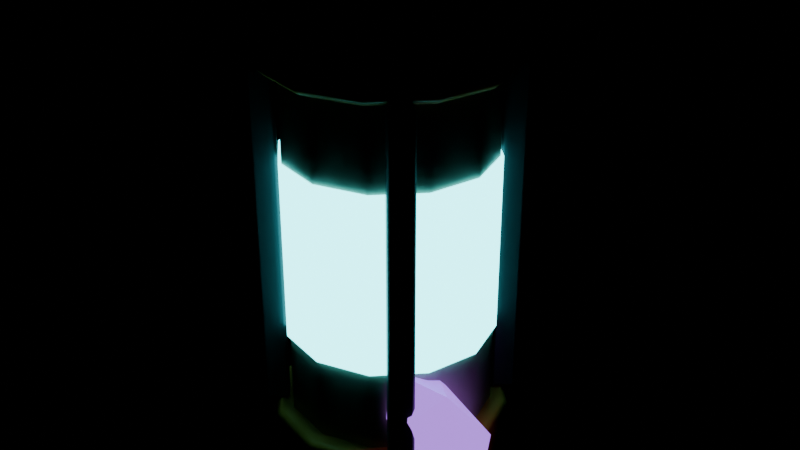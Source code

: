 # Source: TC_PICKUP_PowerCore_V1.blend  (saved by Blender 4.0.36; exported with 4.5.12 LTS)
import bpy
from mathutils import Matrix  # noqa: F401  (used for matrix-valued properties, if any)

bpy.ops.wm.read_factory_settings(use_empty=True)
scene = bpy.context.scene
scene.name = 'Scene'

# ---- materials (node trees are filled in below, after node groups)
mat_tc_mvp_hullbeige = bpy.data.materials.new('TC_MVP_HullBeige')
mat_tc_mvp_hullbeige.use_transparent_shadow = False
mat_tc_post_corecyan = bpy.data.materials.new('TC_POST_CoreCyan')
mat_tc_post_corecyan.use_transparent_shadow = False
mat_tc_mvp_orangepaint = bpy.data.materials.new('TC_MVP_OrangePaint')
mat_tc_mvp_orangepaint.use_transparent_shadow = False
mat_tc_mvp_darkmetal = bpy.data.materials.new('TC_MVP_DarkMetal')
mat_tc_mvp_darkmetal.use_transparent_shadow = False
mat_tc_mvp_purplecrystal = bpy.data.materials.new('TC_MVP_PurpleCrystal')
mat_tc_mvp_purplecrystal.use_transparent_shadow = False
mat_tc_mvp_aliencarbon = bpy.data.materials.new('TC_MVP_AlienCarbon')
mat_tc_mvp_aliencarbon.use_transparent_shadow = False

# ---- material node trees
mat_tc_mvp_hullbeige.use_nodes = True; mat_tc_mvp_hullbeige.node_tree.nodes.clear()
_N = mat_tc_mvp_hullbeige.node_tree.nodes; _L = mat_tc_mvp_hullbeige.node_tree.links
n0 = _N.new('ShaderNodeBsdfPrincipled'); n0.name = 'Principled BSDF'; n0.location = (10, 300)
n0.inputs[0].default_value = (0.478, 0.435, 0.356, 1.0)
n0.inputs[1].default_value = 0.12
n0.inputs[2].default_value = 0.62
n0.inputs[3].default_value = 1.45
n1 = _N.new('ShaderNodeOutputMaterial'); n1.name = 'Material Output'; n1.location = (300, 300)
_L.new(n0.outputs[0], n1.inputs[0])
n1.is_active_output = True
mat_tc_post_corecyan.use_nodes = True; mat_tc_post_corecyan.node_tree.nodes.clear()
_N = mat_tc_post_corecyan.node_tree.nodes; _L = mat_tc_post_corecyan.node_tree.links
n0 = _N.new('ShaderNodeBsdfPrincipled'); n0.name = 'Principled BSDF'; n0.location = (10, 300)
n0.inputs[0].default_value = (0.0, 0.03, 0.04, 1.0)
n0.inputs[2].default_value = 0.2
n0.inputs[3].default_value = 1.45
n0.inputs[27].default_value = (0.1, 0.85, 0.9, 1.0)
n0.inputs[28].default_value = 6.0
n1 = _N.new('ShaderNodeOutputMaterial'); n1.name = 'Material Output'; n1.location = (300, 300)
_L.new(n0.outputs[0], n1.inputs[0])
n1.is_active_output = True
mat_tc_mvp_orangepaint.use_nodes = True; mat_tc_mvp_orangepaint.node_tree.nodes.clear()
_N = mat_tc_mvp_orangepaint.node_tree.nodes; _L = mat_tc_mvp_orangepaint.node_tree.links
n0 = _N.new('ShaderNodeBsdfPrincipled'); n0.name = 'Principled BSDF'; n0.location = (10, 300)
n0.inputs[0].default_value = (0.72, 0.23, 0.035, 1.0)
n0.inputs[2].default_value = 0.42
n0.inputs[3].default_value = 1.45
n1 = _N.new('ShaderNodeOutputMaterial'); n1.name = 'Material Output'; n1.location = (300, 300)
_L.new(n0.outputs[0], n1.inputs[0])
n1.is_active_output = True
mat_tc_mvp_darkmetal.use_nodes = True; mat_tc_mvp_darkmetal.node_tree.nodes.clear()
_N = mat_tc_mvp_darkmetal.node_tree.nodes; _L = mat_tc_mvp_darkmetal.node_tree.links
n0 = _N.new('ShaderNodeBsdfPrincipled'); n0.name = 'Principled BSDF'; n0.location = (10, 300)
n0.inputs[0].default_value = (0.045, 0.05, 0.058, 1.0)
n0.inputs[1].default_value = 0.65
n0.inputs[2].default_value = 0.48
n0.inputs[3].default_value = 1.45
n1 = _N.new('ShaderNodeOutputMaterial'); n1.name = 'Material Output'; n1.location = (300, 300)
_L.new(n0.outputs[0], n1.inputs[0])
n1.is_active_output = True
mat_tc_mvp_purplecrystal.use_nodes = True; mat_tc_mvp_purplecrystal.node_tree.nodes.clear()
_N = mat_tc_mvp_purplecrystal.node_tree.nodes; _L = mat_tc_mvp_purplecrystal.node_tree.links
n0 = _N.new('ShaderNodeBsdfPrincipled'); n0.name = 'Principled BSDF'; n0.location = (10, 300)
n0.inputs[0].default_value = (0.22, 0.08, 0.42, 1.0)
n0.inputs[2].default_value = 0.22
n0.inputs[3].default_value = 1.45
n0.inputs[27].default_value = (0.48, 0.18, 1.0, 1.0)
n0.inputs[28].default_value = 1.4
n1 = _N.new('ShaderNodeOutputMaterial'); n1.name = 'Material Output'; n1.location = (300, 300)
_L.new(n0.outputs[0], n1.inputs[0])
n1.is_active_output = True
mat_tc_mvp_aliencarbon.use_nodes = True; mat_tc_mvp_aliencarbon.node_tree.nodes.clear()
_N = mat_tc_mvp_aliencarbon.node_tree.nodes; _L = mat_tc_mvp_aliencarbon.node_tree.links
n0 = _N.new('ShaderNodeBsdfPrincipled'); n0.name = 'Principled BSDF'; n0.location = (10, 300)
n0.inputs[0].default_value = (0.03, 0.032, 0.04, 1.0)
n0.inputs[1].default_value = 0.55
n0.inputs[2].default_value = 0.38
n0.inputs[3].default_value = 1.45
n1 = _N.new('ShaderNodeOutputMaterial'); n1.name = 'Material Output'; n1.location = (300, 300)
_L.new(n0.outputs[0], n1.inputs[0])
n1.is_active_output = True

# ---- meshes
me_cylinder = bpy.data.meshes.new('Cylinder')
me_cylinder.from_pydata([(0.0, 0.17, 0.14), (0.0, 0.17, 0.76), (0.085, 0.1472, 0.14), (0.085, 0.1472, 0.76), (0.1472, 0.085, 0.14), (0.1472, 0.085, 0.76), (0.17, 0.0, 0.14), (0.17, 0.0, 0.76), (0.1472, -0.085, 0.14), (0.1472, -0.085, 0.76), (0.085, -0.1472, 0.14), (0.085, -0.1472, 0.76), (0.0, -0.17, 0.14), (0.0, -0.17, 0.76), (-0.085, -0.1472, 0.14), (-0.085, -0.1472, 0.76), (-0.1472, -0.085, 0.14), (-0.1472, -0.085, 0.76), (-0.17, 0.0, 0.14), (-0.17, 0.0, 0.76), (-0.1472, 0.085, 0.14), (-0.1472, 0.085, 0.76), (-0.085, 0.1472, 0.14), (-0.085, 0.1472, 0.76)], [], [(0, 1, 3, 2), (2, 3, 5, 4), (4, 5, 7, 6), (6, 7, 9, 8), (8, 9, 11, 10), (10, 11, 13, 12), (12, 13, 15, 14), (14, 15, 17, 16), (16, 17, 19, 18), (18, 19, 21, 20), (3, 1, 23, 21, 19, 17, 15, 13, 11, 9, 7, 5), (20, 21, 23, 22), (22, 23, 1, 0), (0, 2, 4, 6, 8, 10, 12, 14, 16, 18, 20, 22)])
_uv = me_cylinder.uv_layers.new(name='UVMap')
_uv.uv.foreach_set('vector', [1.0, 0.5, 1.0, 1.0, 0.9167, 1.0, 0.9167, 0.5, 0.9167, 0.5, 0.9167, 1.0, 0.8333, 1.0, 0.8333, 0.5, 0.8333, 0.5, 0.8333, 1.0, 0.75, 1.0, 0.75, 0.5, 0.75, 0.5, 0.75, 1.0, 0.6667, 1.0, 0.6667, 0.5, 0.6667, 0.5, 0.6667, 1.0, 0.5833, 1.0, 0.5833, 0.5, 0.5833, 0.5, 0.5833, 1.0, 0.5, 1.0, 0.5, 0.5, 0.5, 0.5, 0.5, 1.0, 0.4167, 1.0, 0.4167, 0.5, 0.4167, 0.5, 0.4167, 1.0, 0.3333, 1.0, 0.3333, 0.5, 0.3333, 0.5, 0.3333, 1.0, 0.25, 1.0, 0.25, 0.5, 0.25, 0.5, 0.25, 1.0, 0.1667, 1.0, 0.1667, 0.5, 0.37, 0.4578, 0.25, 0.49, 0.13, 0.4578, 0.04215, 0.37, 0.01, 0.25, 0.04215, 0.13, 0.13, 0.04215, 0.25, 0.01, 0.37, 0.04215, 0.4578, 0.13, 0.49, 0.25, 0.4578, 0.37, 0.1667, 0.5, 0.1667, 1.0, 0.08333, 1.0, 0.08333, 0.5, 0.08333, 0.5, 0.08333, 1.0, 7.451e-08, 1.0, 7.451e-08, 0.5, 0.75, 0.49, 0.87, 0.4578, 0.9578, 0.37, 0.99, 0.25, 0.9578, 0.13, 0.87, 0.04215, 0.75, 0.01, 0.63, 0.04215, 0.5422, 0.13, 0.51, 0.25, 0.5422, 0.37, 0.63, 0.4578])
me_cylinder.materials.append(mat_tc_mvp_hullbeige)
me_cylinder.update()
me_cylinder_001 = bpy.data.meshes.new('Cylinder.001')
me_cylinder_001.from_pydata([(0.0, 0.175, 0.3), (0.0, 0.175, 0.6), (0.0875, 0.1516, 0.3), (0.0875, 0.1516, 0.6), (0.1516, 0.0875, 0.3), (0.1516, 0.0875, 0.6), (0.175, 0.0, 0.3), (0.175, 0.0, 0.6), (0.1516, -0.0875, 0.3), (0.1516, -0.0875, 0.6), (0.0875, -0.1516, 0.3), (0.0875, -0.1516, 0.6), (0.0, -0.175, 0.3), (0.0, -0.175, 0.6), (-0.0875, -0.1516, 0.3), (-0.0875, -0.1516, 0.6), (-0.1516, -0.0875, 0.3), (-0.1516, -0.0875, 0.6), (-0.175, 0.0, 0.3), (-0.175, 0.0, 0.6), (-0.1516, 0.0875, 0.3), (-0.1516, 0.0875, 0.6), (-0.0875, 0.1516, 0.3), (-0.0875, 0.1516, 0.6)], [], [(0, 1, 3, 2), (2, 3, 5, 4), (4, 5, 7, 6), (6, 7, 9, 8), (8, 9, 11, 10), (10, 11, 13, 12), (12, 13, 15, 14), (14, 15, 17, 16), (16, 17, 19, 18), (18, 19, 21, 20), (3, 1, 23, 21, 19, 17, 15, 13, 11, 9, 7, 5), (20, 21, 23, 22), (22, 23, 1, 0), (0, 2, 4, 6, 8, 10, 12, 14, 16, 18, 20, 22)])
_uv = me_cylinder_001.uv_layers.new(name='UVMap')
_uv.uv.foreach_set('vector', [1.0, 0.5, 1.0, 1.0, 0.9167, 1.0, 0.9167, 0.5, 0.9167, 0.5, 0.9167, 1.0, 0.8333, 1.0, 0.8333, 0.5, 0.8333, 0.5, 0.8333, 1.0, 0.75, 1.0, 0.75, 0.5, 0.75, 0.5, 0.75, 1.0, 0.6667, 1.0, 0.6667, 0.5, 0.6667, 0.5, 0.6667, 1.0, 0.5833, 1.0, 0.5833, 0.5, 0.5833, 0.5, 0.5833, 1.0, 0.5, 1.0, 0.5, 0.5, 0.5, 0.5, 0.5, 1.0, 0.4167, 1.0, 0.4167, 0.5, 0.4167, 0.5, 0.4167, 1.0, 0.3333, 1.0, 0.3333, 0.5, 0.3333, 0.5, 0.3333, 1.0, 0.25, 1.0, 0.25, 0.5, 0.25, 0.5, 0.25, 1.0, 0.1667, 1.0, 0.1667, 0.5, 0.37, 0.4578, 0.25, 0.49, 0.13, 0.4578, 0.04215, 0.37, 0.01, 0.25, 0.04215, 0.13, 0.13, 0.04215, 0.25, 0.01, 0.37, 0.04215, 0.4578, 0.13, 0.49, 0.25, 0.4578, 0.37, 0.1667, 0.5, 0.1667, 1.0, 0.08333, 1.0, 0.08333, 0.5, 0.08333, 0.5, 0.08333, 1.0, 7.451e-08, 1.0, 7.451e-08, 0.5, 0.75, 0.49, 0.87, 0.4578, 0.9578, 0.37, 0.99, 0.25, 0.9578, 0.13, 0.87, 0.04215, 0.75, 0.01, 0.63, 0.04215, 0.5422, 0.13, 0.51, 0.25, 0.5422, 0.37, 0.63, 0.4578])
me_cylinder_001.materials.append(mat_tc_post_corecyan)
me_cylinder_001.update()
me_cylinder_002 = bpy.data.meshes.new('Cylinder.002')
me_cylinder_002.from_pydata([(0.0, 0.2, 0.08), (0.0, 0.2, 0.16), (0.1, 0.1732, 0.08), (0.1, 0.1732, 0.16), (0.1732, 0.1, 0.08), (0.1732, 0.1, 0.16), (0.2, 0.0, 0.08), (0.2, 0.0, 0.16), (0.1732, -0.1, 0.08), (0.1732, -0.1, 0.16), (0.1, -0.1732, 0.08), (0.1, -0.1732, 0.16), (0.0, -0.2, 0.08), (0.0, -0.2, 0.16), (-0.1, -0.1732, 0.08), (-0.1, -0.1732, 0.16), (-0.1732, -0.1, 0.08), (-0.1732, -0.1, 0.16), (-0.2, 0.0, 0.08), (-0.2, 0.0, 0.16), (-0.1732, 0.1, 0.08), (-0.1732, 0.1, 0.16), (-0.1, 0.1732, 0.08), (-0.1, 0.1732, 0.16)], [], [(0, 1, 3, 2), (2, 3, 5, 4), (4, 5, 7, 6), (6, 7, 9, 8), (8, 9, 11, 10), (10, 11, 13, 12), (12, 13, 15, 14), (14, 15, 17, 16), (16, 17, 19, 18), (18, 19, 21, 20), (3, 1, 23, 21, 19, 17, 15, 13, 11, 9, 7, 5), (20, 21, 23, 22), (22, 23, 1, 0), (0, 2, 4, 6, 8, 10, 12, 14, 16, 18, 20, 22)])
_uv = me_cylinder_002.uv_layers.new(name='UVMap')
_uv.uv.foreach_set('vector', [1.0, 0.5, 1.0, 1.0, 0.9167, 1.0, 0.9167, 0.5, 0.9167, 0.5, 0.9167, 1.0, 0.8333, 1.0, 0.8333, 0.5, 0.8333, 0.5, 0.8333, 1.0, 0.75, 1.0, 0.75, 0.5, 0.75, 0.5, 0.75, 1.0, 0.6667, 1.0, 0.6667, 0.5, 0.6667, 0.5, 0.6667, 1.0, 0.5833, 1.0, 0.5833, 0.5, 0.5833, 0.5, 0.5833, 1.0, 0.5, 1.0, 0.5, 0.5, 0.5, 0.5, 0.5, 1.0, 0.4167, 1.0, 0.4167, 0.5, 0.4167, 0.5, 0.4167, 1.0, 0.3333, 1.0, 0.3333, 0.5, 0.3333, 0.5, 0.3333, 1.0, 0.25, 1.0, 0.25, 0.5, 0.25, 0.5, 0.25, 1.0, 0.1667, 1.0, 0.1667, 0.5, 0.37, 0.4578, 0.25, 0.49, 0.13, 0.4578, 0.04215, 0.37, 0.01, 0.25, 0.04215, 0.13, 0.13, 0.04215, 0.25, 0.01, 0.37, 0.04215, 0.4578, 0.13, 0.49, 0.25, 0.4578, 0.37, 0.1667, 0.5, 0.1667, 1.0, 0.08333, 1.0, 0.08333, 0.5, 0.08333, 0.5, 0.08333, 1.0, 7.451e-08, 1.0, 7.451e-08, 0.5, 0.75, 0.49, 0.87, 0.4578, 0.9578, 0.37, 0.99, 0.25, 0.9578, 0.13, 0.87, 0.04215, 0.75, 0.01, 0.63, 0.04215, 0.5422, 0.13, 0.51, 0.25, 0.5422, 0.37, 0.63, 0.4578])
me_cylinder_002.materials.append(mat_tc_mvp_orangepaint)
me_cylinder_002.update()
me_cylinder_003 = bpy.data.meshes.new('Cylinder.003')
me_cylinder_003.from_pydata([(0.0, 0.2, 0.74), (0.0, 0.2, 0.82), (0.1, 0.1732, 0.74), (0.1, 0.1732, 0.82), (0.1732, 0.1, 0.74), (0.1732, 0.1, 0.82), (0.2, 0.0, 0.74), (0.2, 0.0, 0.82), (0.1732, -0.1, 0.74), (0.1732, -0.1, 0.82), (0.1, -0.1732, 0.74), (0.1, -0.1732, 0.82), (0.0, -0.2, 0.74), (0.0, -0.2, 0.82), (-0.1, -0.1732, 0.74), (-0.1, -0.1732, 0.82), (-0.1732, -0.1, 0.74), (-0.1732, -0.1, 0.82), (-0.2, 0.0, 0.74), (-0.2, 0.0, 0.82), (-0.1732, 0.1, 0.74), (-0.1732, 0.1, 0.82), (-0.1, 0.1732, 0.74), (-0.1, 0.1732, 0.82)], [], [(0, 1, 3, 2), (2, 3, 5, 4), (4, 5, 7, 6), (6, 7, 9, 8), (8, 9, 11, 10), (10, 11, 13, 12), (12, 13, 15, 14), (14, 15, 17, 16), (16, 17, 19, 18), (18, 19, 21, 20), (3, 1, 23, 21, 19, 17, 15, 13, 11, 9, 7, 5), (20, 21, 23, 22), (22, 23, 1, 0), (0, 2, 4, 6, 8, 10, 12, 14, 16, 18, 20, 22)])
_uv = me_cylinder_003.uv_layers.new(name='UVMap')
_uv.uv.foreach_set('vector', [1.0, 0.5, 1.0, 1.0, 0.9167, 1.0, 0.9167, 0.5, 0.9167, 0.5, 0.9167, 1.0, 0.8333, 1.0, 0.8333, 0.5, 0.8333, 0.5, 0.8333, 1.0, 0.75, 1.0, 0.75, 0.5, 0.75, 0.5, 0.75, 1.0, 0.6667, 1.0, 0.6667, 0.5, 0.6667, 0.5, 0.6667, 1.0, 0.5833, 1.0, 0.5833, 0.5, 0.5833, 0.5, 0.5833, 1.0, 0.5, 1.0, 0.5, 0.5, 0.5, 0.5, 0.5, 1.0, 0.4167, 1.0, 0.4167, 0.5, 0.4167, 0.5, 0.4167, 1.0, 0.3333, 1.0, 0.3333, 0.5, 0.3333, 0.5, 0.3333, 1.0, 0.25, 1.0, 0.25, 0.5, 0.25, 0.5, 0.25, 1.0, 0.1667, 1.0, 0.1667, 0.5, 0.37, 0.4578, 0.25, 0.49, 0.13, 0.4578, 0.04215, 0.37, 0.01, 0.25, 0.04215, 0.13, 0.13, 0.04215, 0.25, 0.01, 0.37, 0.04215, 0.4578, 0.13, 0.49, 0.25, 0.4578, 0.37, 0.1667, 0.5, 0.1667, 1.0, 0.08333, 1.0, 0.08333, 0.5, 0.08333, 0.5, 0.08333, 1.0, 7.451e-08, 1.0, 7.451e-08, 0.5, 0.75, 0.49, 0.87, 0.4578, 0.9578, 0.37, 0.99, 0.25, 0.9578, 0.13, 0.87, 0.04215, 0.75, 0.01, 0.63, 0.04215, 0.5422, 0.13, 0.51, 0.25, 0.5422, 0.37, 0.63, 0.4578])
me_cylinder_003.materials.append(mat_tc_mvp_orangepaint)
me_cylinder_003.update()
me_cylinder_004 = bpy.data.meshes.new('Cylinder.004')
me_cylinder_004.from_pydata([(0.0, 0.07, 0.82), (0.0, 0.07, 0.92), (0.0495, 0.0495, 0.82), (0.0495, 0.0495, 0.92), (0.07, 0.0, 0.82), (0.07, 0.0, 0.92), (0.0495, -0.0495, 0.82), (0.0495, -0.0495, 0.92), (0.0, -0.07, 0.82), (0.0, -0.07, 0.92), (-0.0495, -0.0495, 0.82), (-0.0495, -0.0495, 0.92), (-0.07, 0.0, 0.82), (-0.07, 0.0, 0.92), (-0.0495, 0.0495, 0.82), (-0.0495, 0.0495, 0.92)], [], [(0, 1, 3, 2), (2, 3, 5, 4), (4, 5, 7, 6), (6, 7, 9, 8), (8, 9, 11, 10), (10, 11, 13, 12), (3, 1, 15, 13, 11, 9, 7, 5), (12, 13, 15, 14), (14, 15, 1, 0), (0, 2, 4, 6, 8, 10, 12, 14)])
_uv = me_cylinder_004.uv_layers.new(name='UVMap')
_uv.uv.foreach_set('vector', [1.0, 0.5, 1.0, 1.0, 0.875, 1.0, 0.875, 0.5, 0.875, 0.5, 0.875, 1.0, 0.75, 1.0, 0.75, 0.5, 0.75, 0.5, 0.75, 1.0, 0.625, 1.0, 0.625, 0.5, 0.625, 0.5, 0.625, 1.0, 0.5, 1.0, 0.5, 0.5, 0.5, 0.5, 0.5, 1.0, 0.375, 1.0, 0.375, 0.5, 0.375, 0.5, 0.375, 1.0, 0.25, 1.0, 0.25, 0.5, 0.4197, 0.4197, 0.25, 0.49, 0.08029, 0.4197, 0.01, 0.25, 0.08029, 0.08029, 0.25, 0.01, 0.4197, 0.08029, 0.49, 0.25, 0.25, 0.5, 0.25, 1.0, 0.125, 1.0, 0.125, 0.5, 0.125, 0.5, 0.125, 1.0, 0.0, 1.0, 0.0, 0.5, 0.75, 0.49, 0.9197, 0.4197, 0.99, 0.25, 0.9197, 0.08029, 0.75, 0.01, 0.5803, 0.08029, 0.51, 0.25, 0.5803, 0.4197])
me_cylinder_004.materials.append(mat_tc_mvp_darkmetal)
me_cylinder_004.update()
me_cube = bpy.data.meshes.new('Cube')
me_cube.from_pydata([(0.1344, 0.1061, 0.16), (0.1344, 0.1061, 0.74), (0.1061, 0.1344, 0.16), (0.1061, 0.1344, 0.74), (0.1626, 0.1344, 0.16), (0.1626, 0.1344, 0.74), (0.1344, 0.1626, 0.16), (0.1344, 0.1626, 0.74)], [], [(0, 1, 3, 2), (2, 3, 7, 6), (6, 7, 5, 4), (4, 5, 1, 0), (2, 6, 4, 0), (7, 3, 1, 5)])
_uv = me_cube.uv_layers.new(name='UVMap')
_uv.uv.foreach_set('vector', [0.375, 0.0, 0.625, 0.0, 0.625, 0.25, 0.375, 0.25, 0.375, 0.25, 0.625, 0.25, 0.625, 0.5, 0.375, 0.5, 0.375, 0.5, 0.625, 0.5, 0.625, 0.75, 0.375, 0.75, 0.375, 0.75, 0.625, 0.75, 0.625, 1.0, 0.375, 1.0, 0.125, 0.5, 0.375, 0.5, 0.375, 0.75, 0.125, 0.75, 0.625, 0.5, 0.875, 0.5, 0.875, 0.75, 0.625, 0.75])
me_cube.materials.append(mat_tc_mvp_darkmetal)
me_cube.update()
me_cube_001 = bpy.data.meshes.new('Cube.001')
me_cube_001.from_pydata([(-0.1061, 0.1344, 0.16), (-0.1061, 0.1344, 0.74), (-0.1344, 0.1061, 0.16), (-0.1344, 0.1061, 0.74), (-0.1344, 0.1626, 0.16), (-0.1344, 0.1626, 0.74), (-0.1626, 0.1344, 0.16), (-0.1626, 0.1344, 0.74)], [], [(0, 1, 3, 2), (2, 3, 7, 6), (6, 7, 5, 4), (4, 5, 1, 0), (2, 6, 4, 0), (7, 3, 1, 5)])
_uv = me_cube_001.uv_layers.new(name='UVMap')
_uv.uv.foreach_set('vector', [0.375, 0.0, 0.625, 0.0, 0.625, 0.25, 0.375, 0.25, 0.375, 0.25, 0.625, 0.25, 0.625, 0.5, 0.375, 0.5, 0.375, 0.5, 0.625, 0.5, 0.625, 0.75, 0.375, 0.75, 0.375, 0.75, 0.625, 0.75, 0.625, 1.0, 0.375, 1.0, 0.125, 0.5, 0.375, 0.5, 0.375, 0.75, 0.125, 0.75, 0.625, 0.5, 0.875, 0.5, 0.875, 0.75, 0.625, 0.75])
me_cube_001.materials.append(mat_tc_mvp_darkmetal)
me_cube_001.update()
me_cube_002 = bpy.data.meshes.new('Cube.002')
me_cube_002.from_pydata([(-0.1344, -0.1061, 0.16), (-0.1344, -0.1061, 0.74), (-0.1061, -0.1344, 0.16), (-0.1061, -0.1344, 0.74), (-0.1626, -0.1344, 0.16), (-0.1626, -0.1344, 0.74), (-0.1344, -0.1626, 0.16), (-0.1344, -0.1626, 0.74)], [], [(0, 1, 3, 2), (2, 3, 7, 6), (6, 7, 5, 4), (4, 5, 1, 0), (2, 6, 4, 0), (7, 3, 1, 5)])
_uv = me_cube_002.uv_layers.new(name='UVMap')
_uv.uv.foreach_set('vector', [0.375, 0.0, 0.625, 0.0, 0.625, 0.25, 0.375, 0.25, 0.375, 0.25, 0.625, 0.25, 0.625, 0.5, 0.375, 0.5, 0.375, 0.5, 0.625, 0.5, 0.625, 0.75, 0.375, 0.75, 0.375, 0.75, 0.625, 0.75, 0.625, 1.0, 0.375, 1.0, 0.125, 0.5, 0.375, 0.5, 0.375, 0.75, 0.125, 0.75, 0.625, 0.5, 0.875, 0.5, 0.875, 0.75, 0.625, 0.75])
me_cube_002.materials.append(mat_tc_mvp_darkmetal)
me_cube_002.update()
me_cube_003 = bpy.data.meshes.new('Cube.003')
me_cube_003.from_pydata([(0.1061, -0.1344, 0.16), (0.1061, -0.1344, 0.74), (0.1344, -0.1061, 0.16), (0.1344, -0.1061, 0.74), (0.1344, -0.1626, 0.16), (0.1344, -0.1626, 0.74), (0.1626, -0.1344, 0.16), (0.1626, -0.1344, 0.74)], [], [(0, 1, 3, 2), (2, 3, 7, 6), (6, 7, 5, 4), (4, 5, 1, 0), (2, 6, 4, 0), (7, 3, 1, 5)])
_uv = me_cube_003.uv_layers.new(name='UVMap')
_uv.uv.foreach_set('vector', [0.375, 0.0, 0.625, 0.0, 0.625, 0.25, 0.375, 0.25, 0.375, 0.25, 0.625, 0.25, 0.625, 0.5, 0.375, 0.5, 0.375, 0.5, 0.625, 0.5, 0.625, 0.75, 0.375, 0.75, 0.375, 0.75, 0.625, 0.75, 0.625, 1.0, 0.375, 1.0, 0.125, 0.5, 0.375, 0.5, 0.375, 0.75, 0.125, 0.75, 0.625, 0.5, 0.875, 0.5, 0.875, 0.75, 0.625, 0.75])
me_cube_003.materials.append(mat_tc_mvp_darkmetal)
me_cube_003.update()
me_icosphere = bpy.data.meshes.new('Icosphere')
me_icosphere.from_pydata([(0.2201, -0.03622, 0.09583), (0.2421, -0.08809, 0.1736), (0.1759, -0.1052, 0.1283), (0.1249, -0.06042, 0.1176), (0.1596, -0.01566, 0.1565), (0.232, -0.03276, 0.1911), (0.1604, -0.1443, 0.2435), (0.08801, -0.1272, 0.2089), (0.07794, -0.07191, 0.2264), (0.1441, -0.05482, 0.2717), (0.1951, -0.09958, 0.2824), (0.09986, -0.1238, 0.3042)], [], [(0, 1, 2), (1, 0, 5), (0, 2, 3), (0, 3, 4), (0, 4, 5), (1, 5, 10), (2, 1, 6), (3, 2, 7), (4, 3, 8), (5, 4, 9), (1, 10, 6), (2, 6, 7), (3, 7, 8), (4, 8, 9), (5, 9, 10), (6, 10, 11), (7, 6, 11), (8, 7, 11), (9, 8, 11), (10, 9, 11)])
_uv = me_icosphere.uv_layers.new(name='UVMap')
_uv.uv.foreach_set('vector', [0.1818, 0.0, 0.2727, 0.1575, 0.09091, 0.1575, 0.2727, 0.1575, 0.3636, 0.0, 0.4545, 0.1575, 0.9091, 0.0, 1.0, 0.1575, 0.8182, 0.1575, 0.7273, 0.0, 0.8182, 0.1575, 0.6364, 0.1575, 0.5455, 0.0, 0.6364, 0.1575, 0.4545, 0.1575, 0.2727, 0.1575, 0.4545, 0.1575, 0.3636, 0.3149, 0.09091, 0.1575, 0.2727, 0.1575, 0.1818, 0.3149, 0.8182, 0.1575, 1.0, 0.1575, 0.9091, 0.3149, 0.6364, 0.1575, 0.8182, 0.1575, 0.7273, 0.3149, 0.4545, 0.1575, 0.6364, 0.1575, 0.5455, 0.3149, 0.2727, 0.1575, 0.3636, 0.3149, 0.1818, 0.3149, 0.09091, 0.1575, 0.1818, 0.3149, 0.0, 0.3149, 0.8182, 0.1575, 0.9091, 0.3149, 0.7273, 0.3149, 0.6364, 0.1575, 0.7273, 0.3149, 0.5455, 0.3149, 0.4545, 0.1575, 0.5455, 0.3149, 0.3636, 0.3149, 0.1818, 0.3149, 0.3636, 0.3149, 0.2727, 0.4724, 0.0, 0.3149, 0.1818, 0.3149, 0.09091, 0.4724, 0.7273, 0.3149, 0.9091, 0.3149, 0.8182, 0.4724, 0.5455, 0.3149, 0.7273, 0.3149, 0.6364, 0.4724, 0.3636, 0.3149, 0.5455, 0.3149, 0.4545, 0.4724])
me_icosphere.materials.append(mat_tc_mvp_purplecrystal)
me_icosphere.update()
me_icosphere_001 = bpy.data.meshes.new('Icosphere.001')
me_icosphere_001.from_pydata([(0.14, -0.06, 0.03), (0.2124, -0.1021, 0.05764), (0.1124, -0.1281, 0.05764), (0.05056, -0.06, 0.05764), (0.1124, 0.008051, 0.05764), (0.2124, -0.01794, 0.05764), (0.1676, -0.1281, 0.1024), (0.06764, -0.1021, 0.1024), (0.06764, -0.01794, 0.1024), (0.1676, 0.008051, 0.1024), (0.2294, -0.06, 0.1024), (0.14, -0.06, 0.13)], [], [(0, 1, 2), (1, 0, 5), (0, 2, 3), (0, 3, 4), (0, 4, 5), (1, 5, 10), (2, 1, 6), (3, 2, 7), (4, 3, 8), (5, 4, 9), (1, 10, 6), (2, 6, 7), (3, 7, 8), (4, 8, 9), (5, 9, 10), (6, 10, 11), (7, 6, 11), (8, 7, 11), (9, 8, 11), (10, 9, 11)])
_uv = me_icosphere_001.uv_layers.new(name='UVMap')
_uv.uv.foreach_set('vector', [0.1818, 0.0, 0.2727, 0.1575, 0.09091, 0.1575, 0.2727, 0.1575, 0.3636, 0.0, 0.4545, 0.1575, 0.9091, 0.0, 1.0, 0.1575, 0.8182, 0.1575, 0.7273, 0.0, 0.8182, 0.1575, 0.6364, 0.1575, 0.5455, 0.0, 0.6364, 0.1575, 0.4545, 0.1575, 0.2727, 0.1575, 0.4545, 0.1575, 0.3636, 0.3149, 0.09091, 0.1575, 0.2727, 0.1575, 0.1818, 0.3149, 0.8182, 0.1575, 1.0, 0.1575, 0.9091, 0.3149, 0.6364, 0.1575, 0.8182, 0.1575, 0.7273, 0.3149, 0.4545, 0.1575, 0.6364, 0.1575, 0.5455, 0.3149, 0.2727, 0.1575, 0.3636, 0.3149, 0.1818, 0.3149, 0.09091, 0.1575, 0.1818, 0.3149, 0.0, 0.3149, 0.8182, 0.1575, 0.9091, 0.3149, 0.7273, 0.3149, 0.6364, 0.1575, 0.7273, 0.3149, 0.5455, 0.3149, 0.4545, 0.1575, 0.5455, 0.3149, 0.3636, 0.3149, 0.1818, 0.3149, 0.3636, 0.3149, 0.2727, 0.4724, 0.0, 0.3149, 0.1818, 0.3149, 0.09091, 0.4724, 0.7273, 0.3149, 0.9091, 0.3149, 0.8182, 0.4724, 0.5455, 0.3149, 0.7273, 0.3149, 0.6364, 0.4724, 0.3636, 0.3149, 0.5455, 0.3149, 0.4545, 0.4724])
me_icosphere_001.materials.append(mat_tc_mvp_aliencarbon)
me_icosphere_001.update()

# ---- objects
ob_tc_core_body = bpy.data.objects.new('TC_Core_Body', me_cylinder)
ob_tc_core_window = bpy.data.objects.new('TC_Core_Window', me_cylinder_001)
ob_tc_core_cap_0 = bpy.data.objects.new('TC_Core_Cap_0', me_cylinder_002)
ob_tc_core_cap_1 = bpy.data.objects.new('TC_Core_Cap_1', me_cylinder_003)
ob_tc_core_terminal = bpy.data.objects.new('TC_Core_Terminal', me_cylinder_004)
ob_tc_core_rib_0 = bpy.data.objects.new('TC_Core_Rib_0', me_cube)
ob_tc_core_rib_1 = bpy.data.objects.new('TC_Core_Rib_1', me_cube_001)
ob_tc_core_rib_2 = bpy.data.objects.new('TC_Core_Rib_2', me_cube_002)
ob_tc_core_rib_3 = bpy.data.objects.new('TC_Core_Rib_3', me_cube_003)
ob_tc_core_growth = bpy.data.objects.new('TC_Core_Growth', me_icosphere)
ob_tc_core_growthbase = bpy.data.objects.new('TC_Core_GrowthBase', me_icosphere_001)

# ---- transforms, parenting, visibility, modifiers, constraints
ob_tc_core_body.location = (0.0, 0.0, 0.0)
_m = ob_tc_core_body.modifiers.new('Bevel', 'BEVEL')
_m.width = 0.015
_m.width_pct = 0.015
_m.angle_limit = 0.6981
_m = ob_tc_core_body.modifiers.new('WeightedNormal', 'WEIGHTED_NORMAL')
ob_tc_core_window.location = (0.0, 0.0, 0.0)
ob_tc_core_cap_0.location = (0.0, 0.0, 0.0)
_m = ob_tc_core_cap_0.modifiers.new('Bevel', 'BEVEL')
_m.width = 0.01
_m.width_pct = 0.01
_m.angle_limit = 0.6981
_m = ob_tc_core_cap_0.modifiers.new('WeightedNormal', 'WEIGHTED_NORMAL')
ob_tc_core_cap_1.location = (0.0, 0.0, 0.0)
_m = ob_tc_core_cap_1.modifiers.new('Bevel', 'BEVEL')
_m.width = 0.01
_m.width_pct = 0.01
_m.angle_limit = 0.6981
_m = ob_tc_core_cap_1.modifiers.new('WeightedNormal', 'WEIGHTED_NORMAL')
ob_tc_core_terminal.location = (0.0, 0.0, 0.0)
_m = ob_tc_core_terminal.modifiers.new('Bevel', 'BEVEL')
_m.width = 0.005
_m.width_pct = 0.005
_m.angle_limit = 0.6981
_m = ob_tc_core_terminal.modifiers.new('WeightedNormal', 'WEIGHTED_NORMAL')
ob_tc_core_rib_0.location = (0.0, 0.0, 0.0)
_m = ob_tc_core_rib_0.modifiers.new('Bevel', 'BEVEL')
_m.width = 0.005
_m.width_pct = 0.005
_m.angle_limit = 0.6981
_m = ob_tc_core_rib_0.modifiers.new('WeightedNormal', 'WEIGHTED_NORMAL')
ob_tc_core_rib_1.location = (0.0, 0.0, 0.0)
_m = ob_tc_core_rib_1.modifiers.new('Bevel', 'BEVEL')
_m.width = 0.005
_m.width_pct = 0.005
_m.angle_limit = 0.6981
_m = ob_tc_core_rib_1.modifiers.new('WeightedNormal', 'WEIGHTED_NORMAL')
ob_tc_core_rib_2.location = (0.0, 0.0, 0.0)
_m = ob_tc_core_rib_2.modifiers.new('Bevel', 'BEVEL')
_m.width = 0.005
_m.width_pct = 0.005
_m.angle_limit = 0.6981
_m = ob_tc_core_rib_2.modifiers.new('WeightedNormal', 'WEIGHTED_NORMAL')
ob_tc_core_rib_3.location = (0.0, 0.0, 0.0)
_m = ob_tc_core_rib_3.modifiers.new('Bevel', 'BEVEL')
_m.width = 0.005
_m.width_pct = 0.005
_m.angle_limit = 0.6981
_m = ob_tc_core_rib_3.modifiers.new('WeightedNormal', 'WEIGHTED_NORMAL')
ob_tc_core_growth.location = (0.0, 0.0, 0.0)
ob_tc_core_growthbase.location = (0.0, 0.0, 0.0)

# ---- collection membership
scene.collection.objects.link(ob_tc_core_body)
scene.collection.objects.link(ob_tc_core_window)
scene.collection.objects.link(ob_tc_core_cap_0)
scene.collection.objects.link(ob_tc_core_cap_1)
scene.collection.objects.link(ob_tc_core_terminal)
scene.collection.objects.link(ob_tc_core_rib_0)
scene.collection.objects.link(ob_tc_core_rib_1)
scene.collection.objects.link(ob_tc_core_rib_2)
scene.collection.objects.link(ob_tc_core_rib_3)
scene.collection.objects.link(ob_tc_core_growth)
scene.collection.objects.link(ob_tc_core_growthbase)

# ---- scene / render settings (as saved in the file)
scene.frame_start = 1; scene.frame_end = 250; scene.frame_set(1)
scene.render.engine = 'BLENDER_EEVEE_NEXT'
scene.cycles.sampling_pattern = 'TABULATED_SOBOL'
bpy.context.view_layer.update()

# ---- added for rendering (the .blend has no active camera): camera
cam_auto = bpy.data.cameras.new('AutoCamera')
cam_auto.lens = 50.0
cam_auto.sensor_width = 36.0
cam_auto.clip_end = 1000.0
ob_auto_camera = bpy.data.objects.new('AutoCamera', cam_auto)
scene.collection.objects.link(ob_auto_camera)
ob_auto_camera.location = (1.01215, -1.18935, 1.2679)
ob_auto_camera.rotation_euler = (1.09748, -7.21219e-08, 0.694738)
scene.camera = ob_auto_camera
bpy.context.view_layer.update()
